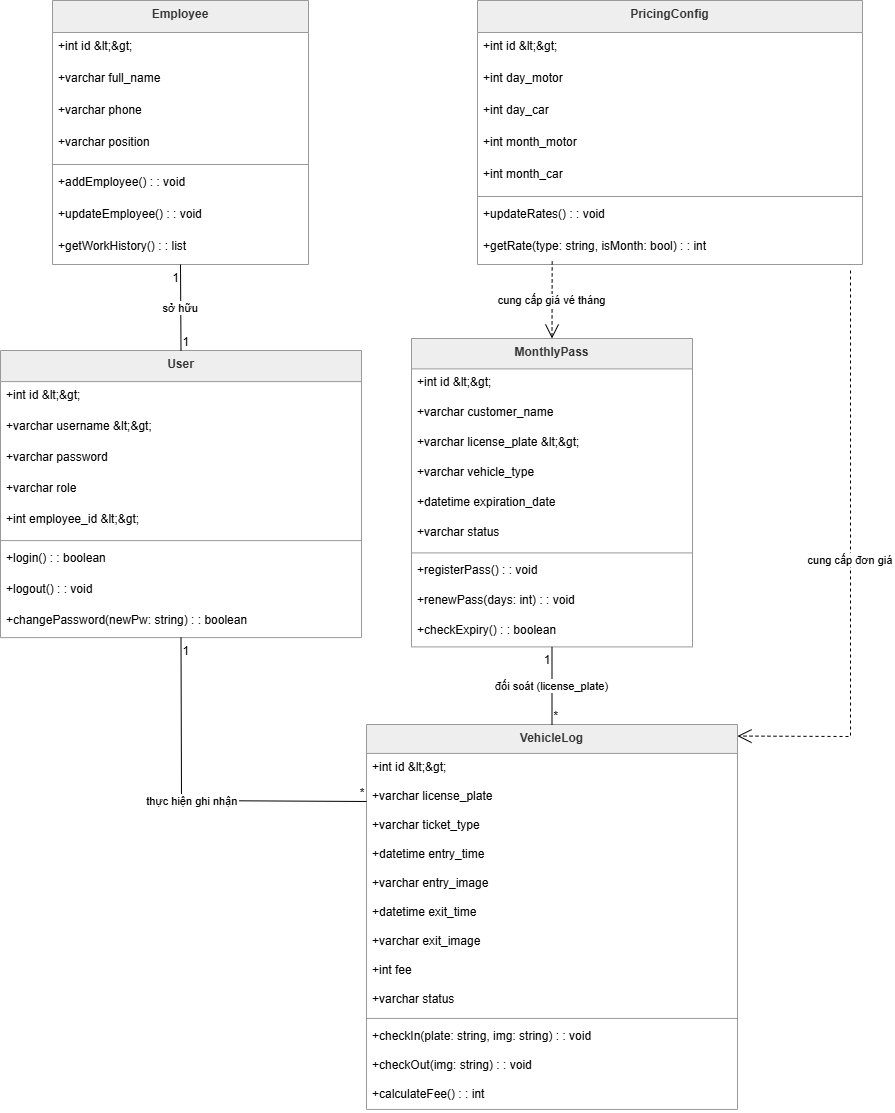

The diagram above was exported from draw.io. Its source (the exported page's mxGraphModel, read from the mxfile embedded in the PNG):
<mxGraphModel dx="961" dy="494" grid="1" gridSize="10" guides="1" tooltips="1" connect="1" arrows="1" fold="1" page="1" pageScale="1" pageWidth="2339" pageHeight="3300" math="0" shadow="0">
  <root>
    <mxCell id="0" />
    <mxCell id="1" parent="0" />
    <mxCell id="RruXV7jXLt3lvXuNq0LY-1" parent="1" style="swimlane;fontStyle=1;align=center;verticalAlign=top;childLayout=stackLayout;horizontal=1;startSize=32;horizontalStack=0;resizeParent=1;resizeParentMax=0;resizeLast=0;collapsible=0;marginBottom=0;fillColor=light-dark(#eeeeee,#1f2020);strokeColor=light-dark(#999999,#cccccc);fontColor=light-dark(#333333,#cccccc);" value="Employee" vertex="1">
      <mxGeometry height="264" width="256" x="72" y="20" as="geometry" />
    </mxCell>
    <mxCell id="RruXV7jXLt3lvXuNq0LY-2" parent="RruXV7jXLt3lvXuNq0LY-1" style="text;strokeColor=none;fillColor=none;align=left;verticalAlign=top;spacingLeft=4;spacingRight=4;overflow=hidden;rotatable=0;points=[[0,0.5],[1,0.5]];portConstraint=eastwest;" value="+int id &amp;lt;&amp;gt;" vertex="1">
      <mxGeometry height="32" width="256" y="32" as="geometry" />
    </mxCell>
    <mxCell id="RruXV7jXLt3lvXuNq0LY-3" parent="RruXV7jXLt3lvXuNq0LY-1" style="text;strokeColor=none;fillColor=none;align=left;verticalAlign=top;spacingLeft=4;spacingRight=4;overflow=hidden;rotatable=0;points=[[0,0.5],[1,0.5]];portConstraint=eastwest;" value="+varchar full_name" vertex="1">
      <mxGeometry height="32" width="256" y="64" as="geometry" />
    </mxCell>
    <mxCell id="RruXV7jXLt3lvXuNq0LY-4" parent="RruXV7jXLt3lvXuNq0LY-1" style="text;strokeColor=none;fillColor=none;align=left;verticalAlign=top;spacingLeft=4;spacingRight=4;overflow=hidden;rotatable=0;points=[[0,0.5],[1,0.5]];portConstraint=eastwest;" value="+varchar phone" vertex="1">
      <mxGeometry height="32" width="256" y="96" as="geometry" />
    </mxCell>
    <mxCell id="RruXV7jXLt3lvXuNq0LY-5" parent="RruXV7jXLt3lvXuNq0LY-1" style="text;strokeColor=none;fillColor=none;align=left;verticalAlign=top;spacingLeft=4;spacingRight=4;overflow=hidden;rotatable=0;points=[[0,0.5],[1,0.5]];portConstraint=eastwest;" value="+varchar position" vertex="1">
      <mxGeometry height="32" width="256" y="128" as="geometry" />
    </mxCell>
    <mxCell id="RruXV7jXLt3lvXuNq0LY-6" parent="RruXV7jXLt3lvXuNq0LY-1" style="line;strokeWidth=1;fillColor=none;align=left;verticalAlign=middle;spacingTop=-1;spacingLeft=3;spacingRight=3;rotatable=0;labelPosition=right;points=[];portConstraint=eastwest;strokeColor=inherit;" vertex="1">
      <mxGeometry height="8" width="256" y="160" as="geometry" />
    </mxCell>
    <mxCell id="RruXV7jXLt3lvXuNq0LY-7" parent="RruXV7jXLt3lvXuNq0LY-1" style="text;strokeColor=none;fillColor=none;align=left;verticalAlign=top;spacingLeft=4;spacingRight=4;overflow=hidden;rotatable=0;points=[[0,0.5],[1,0.5]];portConstraint=eastwest;" value="+addEmployee() : : void" vertex="1">
      <mxGeometry height="32" width="256" y="168" as="geometry" />
    </mxCell>
    <mxCell id="RruXV7jXLt3lvXuNq0LY-8" parent="RruXV7jXLt3lvXuNq0LY-1" style="text;strokeColor=none;fillColor=none;align=left;verticalAlign=top;spacingLeft=4;spacingRight=4;overflow=hidden;rotatable=0;points=[[0,0.5],[1,0.5]];portConstraint=eastwest;" value="+updateEmployee() : : void" vertex="1">
      <mxGeometry height="32" width="256" y="200" as="geometry" />
    </mxCell>
    <mxCell id="RruXV7jXLt3lvXuNq0LY-9" parent="RruXV7jXLt3lvXuNq0LY-1" style="text;strokeColor=none;fillColor=none;align=left;verticalAlign=top;spacingLeft=4;spacingRight=4;overflow=hidden;rotatable=0;points=[[0,0.5],[1,0.5]];portConstraint=eastwest;" value="+getWorkHistory() : : list" vertex="1">
      <mxGeometry height="32" width="256" y="232" as="geometry" />
    </mxCell>
    <mxCell id="RruXV7jXLt3lvXuNq0LY-10" parent="1" style="swimlane;fontStyle=1;align=center;verticalAlign=top;childLayout=stackLayout;horizontal=1;startSize=31.11111111111111;horizontalStack=0;resizeParent=1;resizeParentMax=0;resizeLast=0;collapsible=0;marginBottom=0;fillColor=light-dark(#eeeeee,#1f2020);strokeColor=light-dark(#999999,#cccccc);fontColor=light-dark(#333333,#cccccc);" value="User" vertex="1">
      <mxGeometry height="287.1111111111111" width="361" x="20" y="370" as="geometry" />
    </mxCell>
    <mxCell id="RruXV7jXLt3lvXuNq0LY-11" parent="RruXV7jXLt3lvXuNq0LY-10" style="text;strokeColor=none;fillColor=none;align=left;verticalAlign=top;spacingLeft=4;spacingRight=4;overflow=hidden;rotatable=0;points=[[0,0.5],[1,0.5]];portConstraint=eastwest;" value="+int id &amp;lt;&amp;gt;" vertex="1">
      <mxGeometry height="31" width="361" y="31.11111111111111" as="geometry" />
    </mxCell>
    <mxCell id="RruXV7jXLt3lvXuNq0LY-12" parent="RruXV7jXLt3lvXuNq0LY-10" style="text;strokeColor=none;fillColor=none;align=left;verticalAlign=top;spacingLeft=4;spacingRight=4;overflow=hidden;rotatable=0;points=[[0,0.5],[1,0.5]];portConstraint=eastwest;" value="+varchar username &amp;lt;&amp;gt;" vertex="1">
      <mxGeometry height="31" width="361" y="62.111111111111114" as="geometry" />
    </mxCell>
    <mxCell id="RruXV7jXLt3lvXuNq0LY-13" parent="RruXV7jXLt3lvXuNq0LY-10" style="text;strokeColor=none;fillColor=none;align=left;verticalAlign=top;spacingLeft=4;spacingRight=4;overflow=hidden;rotatable=0;points=[[0,0.5],[1,0.5]];portConstraint=eastwest;" value="+varchar password" vertex="1">
      <mxGeometry height="31" width="361" y="93.11111111111111" as="geometry" />
    </mxCell>
    <mxCell id="RruXV7jXLt3lvXuNq0LY-14" parent="RruXV7jXLt3lvXuNq0LY-10" style="text;strokeColor=none;fillColor=none;align=left;verticalAlign=top;spacingLeft=4;spacingRight=4;overflow=hidden;rotatable=0;points=[[0,0.5],[1,0.5]];portConstraint=eastwest;" value="+varchar role" vertex="1">
      <mxGeometry height="31" width="361" y="124.11111111111111" as="geometry" />
    </mxCell>
    <mxCell id="RruXV7jXLt3lvXuNq0LY-15" parent="RruXV7jXLt3lvXuNq0LY-10" style="text;strokeColor=none;fillColor=none;align=left;verticalAlign=top;spacingLeft=4;spacingRight=4;overflow=hidden;rotatable=0;points=[[0,0.5],[1,0.5]];portConstraint=eastwest;" value="+int employee_id &amp;lt;&amp;gt;" vertex="1">
      <mxGeometry height="31" width="361" y="155.11111111111111" as="geometry" />
    </mxCell>
    <mxCell id="RruXV7jXLt3lvXuNq0LY-16" parent="RruXV7jXLt3lvXuNq0LY-10" style="line;strokeWidth=1;fillColor=none;align=left;verticalAlign=middle;spacingTop=-1;spacingLeft=3;spacingRight=3;rotatable=0;labelPosition=right;points=[];portConstraint=eastwest;strokeColor=inherit;" vertex="1">
      <mxGeometry height="8" width="361" y="186.11111111111111" as="geometry" />
    </mxCell>
    <mxCell id="RruXV7jXLt3lvXuNq0LY-17" parent="RruXV7jXLt3lvXuNq0LY-10" style="text;strokeColor=none;fillColor=none;align=left;verticalAlign=top;spacingLeft=4;spacingRight=4;overflow=hidden;rotatable=0;points=[[0,0.5],[1,0.5]];portConstraint=eastwest;" value="+login() : : boolean" vertex="1">
      <mxGeometry height="31" width="361" y="194.11111111111111" as="geometry" />
    </mxCell>
    <mxCell id="RruXV7jXLt3lvXuNq0LY-18" parent="RruXV7jXLt3lvXuNq0LY-10" style="text;strokeColor=none;fillColor=none;align=left;verticalAlign=top;spacingLeft=4;spacingRight=4;overflow=hidden;rotatable=0;points=[[0,0.5],[1,0.5]];portConstraint=eastwest;" value="+logout() : : void" vertex="1">
      <mxGeometry height="31" width="361" y="225.11111111111111" as="geometry" />
    </mxCell>
    <mxCell id="RruXV7jXLt3lvXuNq0LY-19" parent="RruXV7jXLt3lvXuNq0LY-10" style="text;strokeColor=none;fillColor=none;align=left;verticalAlign=top;spacingLeft=4;spacingRight=4;overflow=hidden;rotatable=0;points=[[0,0.5],[1,0.5]];portConstraint=eastwest;" value="+changePassword(newPw: string) : : boolean" vertex="1">
      <mxGeometry height="31" width="361" y="256.1111111111111" as="geometry" />
    </mxCell>
    <mxCell id="RruXV7jXLt3lvXuNq0LY-20" parent="1" style="swimlane;fontStyle=1;align=center;verticalAlign=top;childLayout=stackLayout;horizontal=1;startSize=28.923076923076923;horizontalStack=0;resizeParent=1;resizeParentMax=0;resizeLast=0;collapsible=0;marginBottom=0;fillColor=light-dark(#eeeeee,#1f2020);strokeColor=light-dark(#999999,#cccccc);fontColor=light-dark(#333333,#cccccc);" value="VehicleLog" vertex="1">
      <mxGeometry height="384.9230769230769" width="371" x="386" y="744" as="geometry" />
    </mxCell>
    <mxCell id="RruXV7jXLt3lvXuNq0LY-21" parent="RruXV7jXLt3lvXuNq0LY-20" style="text;strokeColor=none;fillColor=none;align=left;verticalAlign=top;spacingLeft=4;spacingRight=4;overflow=hidden;rotatable=0;points=[[0,0.5],[1,0.5]];portConstraint=eastwest;" value="+int id &amp;lt;&amp;gt;" vertex="1">
      <mxGeometry height="29" width="371" y="28.923076923076923" as="geometry" />
    </mxCell>
    <mxCell id="RruXV7jXLt3lvXuNq0LY-22" parent="RruXV7jXLt3lvXuNq0LY-20" style="text;strokeColor=none;fillColor=none;align=left;verticalAlign=top;spacingLeft=4;spacingRight=4;overflow=hidden;rotatable=0;points=[[0,0.5],[1,0.5]];portConstraint=eastwest;" value="+varchar license_plate" vertex="1">
      <mxGeometry height="29" width="371" y="57.92307692307692" as="geometry" />
    </mxCell>
    <mxCell id="RruXV7jXLt3lvXuNq0LY-23" parent="RruXV7jXLt3lvXuNq0LY-20" style="text;strokeColor=none;fillColor=none;align=left;verticalAlign=top;spacingLeft=4;spacingRight=4;overflow=hidden;rotatable=0;points=[[0,0.5],[1,0.5]];portConstraint=eastwest;" value="+varchar ticket_type" vertex="1">
      <mxGeometry height="29" width="371" y="86.92307692307692" as="geometry" />
    </mxCell>
    <mxCell id="RruXV7jXLt3lvXuNq0LY-24" parent="RruXV7jXLt3lvXuNq0LY-20" style="text;strokeColor=none;fillColor=none;align=left;verticalAlign=top;spacingLeft=4;spacingRight=4;overflow=hidden;rotatable=0;points=[[0,0.5],[1,0.5]];portConstraint=eastwest;" value="+datetime entry_time" vertex="1">
      <mxGeometry height="29" width="371" y="115.92307692307692" as="geometry" />
    </mxCell>
    <mxCell id="RruXV7jXLt3lvXuNq0LY-25" parent="RruXV7jXLt3lvXuNq0LY-20" style="text;strokeColor=none;fillColor=none;align=left;verticalAlign=top;spacingLeft=4;spacingRight=4;overflow=hidden;rotatable=0;points=[[0,0.5],[1,0.5]];portConstraint=eastwest;" value="+varchar entry_image" vertex="1">
      <mxGeometry height="29" width="371" y="144.9230769230769" as="geometry" />
    </mxCell>
    <mxCell id="RruXV7jXLt3lvXuNq0LY-26" parent="RruXV7jXLt3lvXuNq0LY-20" style="text;strokeColor=none;fillColor=none;align=left;verticalAlign=top;spacingLeft=4;spacingRight=4;overflow=hidden;rotatable=0;points=[[0,0.5],[1,0.5]];portConstraint=eastwest;" value="+datetime exit_time" vertex="1">
      <mxGeometry height="29" width="371" y="173.9230769230769" as="geometry" />
    </mxCell>
    <mxCell id="RruXV7jXLt3lvXuNq0LY-27" parent="RruXV7jXLt3lvXuNq0LY-20" style="text;strokeColor=none;fillColor=none;align=left;verticalAlign=top;spacingLeft=4;spacingRight=4;overflow=hidden;rotatable=0;points=[[0,0.5],[1,0.5]];portConstraint=eastwest;" value="+varchar exit_image" vertex="1">
      <mxGeometry height="29" width="371" y="202.9230769230769" as="geometry" />
    </mxCell>
    <mxCell id="RruXV7jXLt3lvXuNq0LY-28" parent="RruXV7jXLt3lvXuNq0LY-20" style="text;strokeColor=none;fillColor=none;align=left;verticalAlign=top;spacingLeft=4;spacingRight=4;overflow=hidden;rotatable=0;points=[[0,0.5],[1,0.5]];portConstraint=eastwest;" value="+int fee" vertex="1">
      <mxGeometry height="29" width="371" y="231.9230769230769" as="geometry" />
    </mxCell>
    <mxCell id="RruXV7jXLt3lvXuNq0LY-29" parent="RruXV7jXLt3lvXuNq0LY-20" style="text;strokeColor=none;fillColor=none;align=left;verticalAlign=top;spacingLeft=4;spacingRight=4;overflow=hidden;rotatable=0;points=[[0,0.5],[1,0.5]];portConstraint=eastwest;" value="+varchar status" vertex="1">
      <mxGeometry height="29" width="371" y="260.9230769230769" as="geometry" />
    </mxCell>
    <mxCell id="RruXV7jXLt3lvXuNq0LY-30" parent="RruXV7jXLt3lvXuNq0LY-20" style="line;strokeWidth=1;fillColor=none;align=left;verticalAlign=middle;spacingTop=-1;spacingLeft=3;spacingRight=3;rotatable=0;labelPosition=right;points=[];portConstraint=eastwest;strokeColor=inherit;" vertex="1">
      <mxGeometry height="8" width="371" y="289.9230769230769" as="geometry" />
    </mxCell>
    <mxCell id="RruXV7jXLt3lvXuNq0LY-31" parent="RruXV7jXLt3lvXuNq0LY-20" style="text;strokeColor=none;fillColor=none;align=left;verticalAlign=top;spacingLeft=4;spacingRight=4;overflow=hidden;rotatable=0;points=[[0,0.5],[1,0.5]];portConstraint=eastwest;" value="+checkIn(plate: string, img: string) : : void" vertex="1">
      <mxGeometry height="29" width="371" y="297.9230769230769" as="geometry" />
    </mxCell>
    <mxCell id="RruXV7jXLt3lvXuNq0LY-32" parent="RruXV7jXLt3lvXuNq0LY-20" style="text;strokeColor=none;fillColor=none;align=left;verticalAlign=top;spacingLeft=4;spacingRight=4;overflow=hidden;rotatable=0;points=[[0,0.5],[1,0.5]];portConstraint=eastwest;" value="+checkOut(img: string) : : void" vertex="1">
      <mxGeometry height="29" width="371" y="326.9230769230769" as="geometry" />
    </mxCell>
    <mxCell id="RruXV7jXLt3lvXuNq0LY-33" parent="RruXV7jXLt3lvXuNq0LY-20" style="text;strokeColor=none;fillColor=none;align=left;verticalAlign=top;spacingLeft=4;spacingRight=4;overflow=hidden;rotatable=0;points=[[0,0.5],[1,0.5]];portConstraint=eastwest;" value="+calculateFee() : : int" vertex="1">
      <mxGeometry height="29" width="371" y="355.9230769230769" as="geometry" />
    </mxCell>
    <mxCell id="RruXV7jXLt3lvXuNq0LY-34" parent="1" style="swimlane;fontStyle=1;align=center;verticalAlign=top;childLayout=stackLayout;horizontal=1;startSize=30.4;horizontalStack=0;resizeParent=1;resizeParentMax=0;resizeLast=0;collapsible=0;marginBottom=0;fillColor=light-dark(#eeeeee,#1f2020);strokeColor=light-dark(#999999,#cccccc);fontColor=light-dark(#333333,#cccccc);" value="MonthlyPass" vertex="1">
      <mxGeometry height="308.4" width="281" x="431" y="358" as="geometry" />
    </mxCell>
    <mxCell id="RruXV7jXLt3lvXuNq0LY-35" parent="RruXV7jXLt3lvXuNq0LY-34" style="text;strokeColor=none;fillColor=none;align=left;verticalAlign=top;spacingLeft=4;spacingRight=4;overflow=hidden;rotatable=0;points=[[0,0.5],[1,0.5]];portConstraint=eastwest;" value="+int id &amp;lt;&amp;gt;" vertex="1">
      <mxGeometry height="30" width="281" y="30.4" as="geometry" />
    </mxCell>
    <mxCell id="RruXV7jXLt3lvXuNq0LY-36" parent="RruXV7jXLt3lvXuNq0LY-34" style="text;strokeColor=none;fillColor=none;align=left;verticalAlign=top;spacingLeft=4;spacingRight=4;overflow=hidden;rotatable=0;points=[[0,0.5],[1,0.5]];portConstraint=eastwest;" value="+varchar customer_name" vertex="1">
      <mxGeometry height="30" width="281" y="60.4" as="geometry" />
    </mxCell>
    <mxCell id="RruXV7jXLt3lvXuNq0LY-37" parent="RruXV7jXLt3lvXuNq0LY-34" style="text;strokeColor=none;fillColor=none;align=left;verticalAlign=top;spacingLeft=4;spacingRight=4;overflow=hidden;rotatable=0;points=[[0,0.5],[1,0.5]];portConstraint=eastwest;" value="+varchar license_plate &amp;lt;&amp;gt;" vertex="1">
      <mxGeometry height="30" width="281" y="90.4" as="geometry" />
    </mxCell>
    <mxCell id="RruXV7jXLt3lvXuNq0LY-38" parent="RruXV7jXLt3lvXuNq0LY-34" style="text;strokeColor=none;fillColor=none;align=left;verticalAlign=top;spacingLeft=4;spacingRight=4;overflow=hidden;rotatable=0;points=[[0,0.5],[1,0.5]];portConstraint=eastwest;" value="+varchar vehicle_type" vertex="1">
      <mxGeometry height="30" width="281" y="120.4" as="geometry" />
    </mxCell>
    <mxCell id="RruXV7jXLt3lvXuNq0LY-39" parent="RruXV7jXLt3lvXuNq0LY-34" style="text;strokeColor=none;fillColor=none;align=left;verticalAlign=top;spacingLeft=4;spacingRight=4;overflow=hidden;rotatable=0;points=[[0,0.5],[1,0.5]];portConstraint=eastwest;" value="+datetime expiration_date" vertex="1">
      <mxGeometry height="30" width="281" y="150.4" as="geometry" />
    </mxCell>
    <mxCell id="RruXV7jXLt3lvXuNq0LY-40" parent="RruXV7jXLt3lvXuNq0LY-34" style="text;strokeColor=none;fillColor=none;align=left;verticalAlign=top;spacingLeft=4;spacingRight=4;overflow=hidden;rotatable=0;points=[[0,0.5],[1,0.5]];portConstraint=eastwest;" value="+varchar status" vertex="1">
      <mxGeometry height="30" width="281" y="180.4" as="geometry" />
    </mxCell>
    <mxCell id="RruXV7jXLt3lvXuNq0LY-41" parent="RruXV7jXLt3lvXuNq0LY-34" style="line;strokeWidth=1;fillColor=none;align=left;verticalAlign=middle;spacingTop=-1;spacingLeft=3;spacingRight=3;rotatable=0;labelPosition=right;points=[];portConstraint=eastwest;strokeColor=inherit;" vertex="1">
      <mxGeometry height="8" width="281" y="210.4" as="geometry" />
    </mxCell>
    <mxCell id="RruXV7jXLt3lvXuNq0LY-42" parent="RruXV7jXLt3lvXuNq0LY-34" style="text;strokeColor=none;fillColor=none;align=left;verticalAlign=top;spacingLeft=4;spacingRight=4;overflow=hidden;rotatable=0;points=[[0,0.5],[1,0.5]];portConstraint=eastwest;" value="+registerPass() : : void" vertex="1">
      <mxGeometry height="30" width="281" y="218.4" as="geometry" />
    </mxCell>
    <mxCell id="RruXV7jXLt3lvXuNq0LY-43" parent="RruXV7jXLt3lvXuNq0LY-34" style="text;strokeColor=none;fillColor=none;align=left;verticalAlign=top;spacingLeft=4;spacingRight=4;overflow=hidden;rotatable=0;points=[[0,0.5],[1,0.5]];portConstraint=eastwest;" value="+renewPass(days: int) : : void" vertex="1">
      <mxGeometry height="30" width="281" y="248.4" as="geometry" />
    </mxCell>
    <mxCell id="RruXV7jXLt3lvXuNq0LY-44" parent="RruXV7jXLt3lvXuNq0LY-34" style="text;strokeColor=none;fillColor=none;align=left;verticalAlign=top;spacingLeft=4;spacingRight=4;overflow=hidden;rotatable=0;points=[[0,0.5],[1,0.5]];portConstraint=eastwest;" value="+checkExpiry() : : boolean" vertex="1">
      <mxGeometry height="30" width="281" y="278.4" as="geometry" />
    </mxCell>
    <mxCell id="RruXV7jXLt3lvXuNq0LY-45" parent="1" style="swimlane;fontStyle=1;align=center;verticalAlign=top;childLayout=stackLayout;horizontal=1;startSize=32;horizontalStack=0;resizeParent=1;resizeParentMax=0;resizeLast=0;collapsible=0;marginBottom=0;fillColor=light-dark(#eeeeee,#1f2020);strokeColor=light-dark(#999999,#cccccc);fontColor=light-dark(#333333,#cccccc);" value="PricingConfig" vertex="1">
      <mxGeometry height="264" width="385" x="497" y="20" as="geometry" />
    </mxCell>
    <mxCell id="RruXV7jXLt3lvXuNq0LY-46" parent="RruXV7jXLt3lvXuNq0LY-45" style="text;strokeColor=none;fillColor=none;align=left;verticalAlign=top;spacingLeft=4;spacingRight=4;overflow=hidden;rotatable=0;points=[[0,0.5],[1,0.5]];portConstraint=eastwest;" value="+int id &amp;lt;&amp;gt;" vertex="1">
      <mxGeometry height="32" width="385" y="32" as="geometry" />
    </mxCell>
    <mxCell id="RruXV7jXLt3lvXuNq0LY-47" parent="RruXV7jXLt3lvXuNq0LY-45" style="text;strokeColor=none;fillColor=none;align=left;verticalAlign=top;spacingLeft=4;spacingRight=4;overflow=hidden;rotatable=0;points=[[0,0.5],[1,0.5]];portConstraint=eastwest;" value="+int day_motor" vertex="1">
      <mxGeometry height="32" width="385" y="64" as="geometry" />
    </mxCell>
    <mxCell id="RruXV7jXLt3lvXuNq0LY-48" parent="RruXV7jXLt3lvXuNq0LY-45" style="text;strokeColor=none;fillColor=none;align=left;verticalAlign=top;spacingLeft=4;spacingRight=4;overflow=hidden;rotatable=0;points=[[0,0.5],[1,0.5]];portConstraint=eastwest;" value="+int day_car" vertex="1">
      <mxGeometry height="32" width="385" y="96" as="geometry" />
    </mxCell>
    <mxCell id="RruXV7jXLt3lvXuNq0LY-49" parent="RruXV7jXLt3lvXuNq0LY-45" style="text;strokeColor=none;fillColor=none;align=left;verticalAlign=top;spacingLeft=4;spacingRight=4;overflow=hidden;rotatable=0;points=[[0,0.5],[1,0.5]];portConstraint=eastwest;" value="+int month_motor" vertex="1">
      <mxGeometry height="32" width="385" y="128" as="geometry" />
    </mxCell>
    <mxCell id="RruXV7jXLt3lvXuNq0LY-50" parent="RruXV7jXLt3lvXuNq0LY-45" style="text;strokeColor=none;fillColor=none;align=left;verticalAlign=top;spacingLeft=4;spacingRight=4;overflow=hidden;rotatable=0;points=[[0,0.5],[1,0.5]];portConstraint=eastwest;" value="+int month_car" vertex="1">
      <mxGeometry height="32" width="385" y="160" as="geometry" />
    </mxCell>
    <mxCell id="RruXV7jXLt3lvXuNq0LY-51" parent="RruXV7jXLt3lvXuNq0LY-45" style="line;strokeWidth=1;fillColor=none;align=left;verticalAlign=middle;spacingTop=-1;spacingLeft=3;spacingRight=3;rotatable=0;labelPosition=right;points=[];portConstraint=eastwest;strokeColor=inherit;" vertex="1">
      <mxGeometry height="8" width="385" y="192" as="geometry" />
    </mxCell>
    <mxCell id="RruXV7jXLt3lvXuNq0LY-52" parent="RruXV7jXLt3lvXuNq0LY-45" style="text;strokeColor=none;fillColor=none;align=left;verticalAlign=top;spacingLeft=4;spacingRight=4;overflow=hidden;rotatable=0;points=[[0,0.5],[1,0.5]];portConstraint=eastwest;" value="+updateRates() : : void" vertex="1">
      <mxGeometry height="32" width="385" y="200" as="geometry" />
    </mxCell>
    <mxCell id="RruXV7jXLt3lvXuNq0LY-53" parent="RruXV7jXLt3lvXuNq0LY-45" style="text;strokeColor=none;fillColor=none;align=left;verticalAlign=top;spacingLeft=4;spacingRight=4;overflow=hidden;rotatable=0;points=[[0,0.5],[1,0.5]];portConstraint=eastwest;" value="+getRate(type: string, isMonth: bool) : : int" vertex="1">
      <mxGeometry height="32" width="385" y="232" as="geometry" />
    </mxCell>
    <mxCell id="RruXV7jXLt3lvXuNq0LY-54" edge="1" parent="1" source="RruXV7jXLt3lvXuNq0LY-1" style="curved=1;startArrow=none;endArrow=none;exitX=0.5;exitY=1;entryX=0.5;entryY=0;rounded=0;" target="RruXV7jXLt3lvXuNq0LY-10" value="sở hữu">
      <mxGeometry relative="1" as="geometry">
        <Array as="points" />
      </mxGeometry>
    </mxCell>
    <mxCell id="RruXV7jXLt3lvXuNq0LY-55" parent="RruXV7jXLt3lvXuNq0LY-54" style="edgeLabel;resizable=0;labelBackgroundColor=none;fontSize=12;align=right;verticalAlign=top;" value="1" vertex="1">
      <mxGeometry relative="1" x="-1" as="geometry" />
    </mxCell>
    <mxCell id="RruXV7jXLt3lvXuNq0LY-56" parent="RruXV7jXLt3lvXuNq0LY-54" style="edgeLabel;resizable=0;labelBackgroundColor=none;fontSize=12;align=left;verticalAlign=bottom;" value="1" vertex="1">
      <mxGeometry relative="1" x="1" as="geometry" />
    </mxCell>
    <mxCell id="RruXV7jXLt3lvXuNq0LY-57" edge="1" parent="1" source="RruXV7jXLt3lvXuNq0LY-10" style="startArrow=none;endArrow=none;exitX=0.5;exitY=1;entryX=0;entryY=0.2;rounded=0;" target="RruXV7jXLt3lvXuNq0LY-20" value="thực hiện ghi nhận">
      <mxGeometry relative="1" as="geometry">
        <Array as="points">
          <mxPoint x="201" y="820" />
        </Array>
      </mxGeometry>
    </mxCell>
    <mxCell id="RruXV7jXLt3lvXuNq0LY-58" parent="RruXV7jXLt3lvXuNq0LY-57" style="edgeLabel;resizable=0;labelBackgroundColor=none;fontSize=12;align=left;verticalAlign=top;" value="1" vertex="1">
      <mxGeometry relative="1" x="-1" as="geometry" />
    </mxCell>
    <mxCell id="RruXV7jXLt3lvXuNq0LY-59" parent="RruXV7jXLt3lvXuNq0LY-57" style="edgeLabel;resizable=0;labelBackgroundColor=none;fontSize=12;align=right;verticalAlign=bottom;" value="*" vertex="1">
      <mxGeometry relative="1" x="1" as="geometry" />
    </mxCell>
    <mxCell id="RruXV7jXLt3lvXuNq0LY-60" edge="1" parent="1" source="RruXV7jXLt3lvXuNq0LY-34" style="curved=1;startArrow=none;endArrow=none;exitX=0.5;exitY=1;entryX=0.5;entryY=0;rounded=0;" target="RruXV7jXLt3lvXuNq0LY-20" value="đối soát (license_plate)">
      <mxGeometry relative="1" as="geometry">
        <Array as="points" />
      </mxGeometry>
    </mxCell>
    <mxCell id="RruXV7jXLt3lvXuNq0LY-61" parent="RruXV7jXLt3lvXuNq0LY-60" style="edgeLabel;resizable=0;labelBackgroundColor=none;fontSize=12;align=right;verticalAlign=top;" value="1" vertex="1">
      <mxGeometry relative="1" x="-1" as="geometry" />
    </mxCell>
    <mxCell id="RruXV7jXLt3lvXuNq0LY-62" parent="RruXV7jXLt3lvXuNq0LY-60" style="edgeLabel;resizable=0;labelBackgroundColor=none;fontSize=12;align=left;verticalAlign=bottom;" value="*" vertex="1">
      <mxGeometry relative="1" x="1" as="geometry" />
    </mxCell>
    <mxCell id="RruXV7jXLt3lvXuNq0LY-63" edge="1" parent="1" style="dashed=1;startArrow=none;endArrow=open;endSize=12;entryX=1;entryY=0.03;rounded=0;" target="RruXV7jXLt3lvXuNq0LY-20" value="cung cấp đơn giá">
      <mxGeometry relative="1" as="geometry">
        <Array as="points">
          <mxPoint x="870" y="290" />
          <mxPoint x="870" y="420" />
          <mxPoint x="870" y="756" />
        </Array>
        <mxPoint x="870" y="290" as="sourcePoint" />
      </mxGeometry>
    </mxCell>
    <mxCell id="RruXV7jXLt3lvXuNq0LY-64" edge="1" parent="1" source="RruXV7jXLt3lvXuNq0LY-53" style="dashed=1;startArrow=none;endArrow=open;endSize=12;exitX=0.194;exitY=0.903;entryX=0.5;entryY=0;rounded=0;exitDx=0;exitDy=0;exitPerimeter=0;" target="RruXV7jXLt3lvXuNq0LY-34" value="cung cấp giá vé tháng">
      <mxGeometry relative="1" as="geometry" />
    </mxCell>
  </root>
</mxGraphModel>